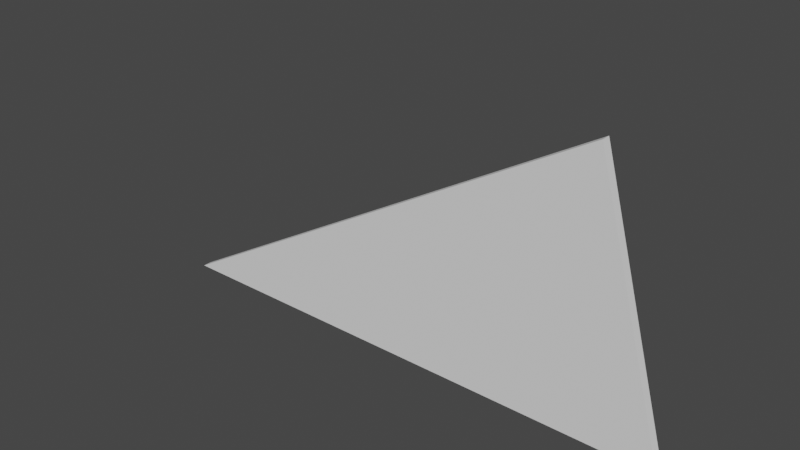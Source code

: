 # Source: Fragment.blend  (saved by Blender 2.93.20; exported with 4.5.12 LTS)
import bpy
from mathutils import Matrix  # noqa: F401  (used for matrix-valued properties, if any)

bpy.ops.wm.read_factory_settings(use_empty=True)
scene = bpy.context.scene
scene.name = 'Scene'

# ---- collections
col_collection = bpy.data.collections.new('Collection'); scene.collection.children.link(col_collection)

# ---- world
world_world = bpy.data.worlds.new('World'); scene.world = world_world
world_world.use_nodes = True; world_world.node_tree.nodes.clear()
_N = world_world.node_tree.nodes; _L = world_world.node_tree.links
n0 = _N.new('ShaderNodeOutputWorld'); n0.name = 'World Output'; n0.location = (300, 300)
n1 = _N.new('ShaderNodeBackground'); n1.name = 'Background'; n1.location = (10, 300)
n1.inputs[0].default_value = (0.05088, 0.05088, 0.05088, 1.0)
_L.new(n1.outputs[0], n0.inputs[0])
n0.is_active_output = True
world_world.color = (0.05088, 0.05088, 0.05088)
world_world.use_sun_shadow = False
world_world.sun_shadow_jitter_overblur = 0.0

# ---- meshes
me_plane = bpy.data.meshes.new('Plane')
me_plane.from_pydata([(-1.0, -1.0, 0.0), (1.0, -1.0, 0.0), (-1.0, -1.0, -0.03318), (0.7224, 0.003821, 4.354e-08), (1.0, -1.0, -0.03318), (0.7224, 0.003821, -0.03318)], [], [(1, 3, 0), (4, 2, 5), (3, 5, 2, 0), (1, 4, 5, 3), (0, 2, 4, 1)])
_uv = me_plane.uv_layers.new(name='UVMap')
_uv.uv.foreach_set('vector', [0.0, 0.0, 0.0, 0.0, 0.0, 0.0, 0.0, 0.0, 0.0, 0.0, 0.0, 0.0, 0.0, 0.0, 0.0, 0.0, 0.0, 0.0, 0.0, 0.0, 0.0, 0.0, 0.0, 0.0, 0.0, 0.0, 0.0, 0.0, 0.0, 0.0, 0.0, 0.0, 0.0, 0.0, 0.0, 0.0])
me_plane.use_remesh_fix_poles = True
me_plane.use_remesh_preserve_attributes = False
me_plane.update()

# ---- objects
ob_plane = bpy.data.objects.new('Plane', me_plane)

# ---- transforms, parenting, visibility, modifiers, constraints
ob_plane.location = (0.0, 0.0, 0.0)
ob_plane.rotation_euler = (1.571, -0.0, 0.0)

# ---- collection membership
col_collection.objects.link(ob_plane)

# ---- scene / render settings (as saved in the file)
scene.frame_start = 1; scene.frame_end = 250; scene.frame_set(1)
scene.render.engine = 'BLENDER_EEVEE_NEXT'
scene.cycles.use_denoising = False
scene.cycles.samples = 128
scene.cycles.sampling_pattern = 'TABULATED_SOBOL'
scene.cycles.use_adaptive_sampling = False
scene.cycles.use_light_tree = False
scene.view_settings.view_transform = 'Filmic'
bpy.context.view_layer.update()

# ---- added for rendering (the .blend has no active camera and no usable light): camera, sun
cam_auto = bpy.data.cameras.new('AutoCamera')
cam_auto.lens = 50.0
cam_auto.sensor_width = 36.0
cam_auto.clip_end = 1000.0
ob_auto_camera = bpy.data.objects.new('AutoCamera', cam_auto)
scene.collection.objects.link(ob_auto_camera)
ob_auto_camera.location = (2.07068, -2.46822, 1.15845)
ob_auto_camera.rotation_euler = (1.09748, -7.21219e-08, 0.694738)
scene.camera = ob_auto_camera
light_auto_sun = bpy.data.lights.new('AutoSun', 'SUN')
light_auto_sun.energy = 3.0
light_auto_sun.angle = 0.0523599
ob_auto_sun = bpy.data.objects.new('AutoSun', light_auto_sun)
scene.collection.objects.link(ob_auto_sun)
ob_auto_sun.rotation_euler = (0.872665, 0.174533, 0.523599)
bpy.context.view_layer.update()

